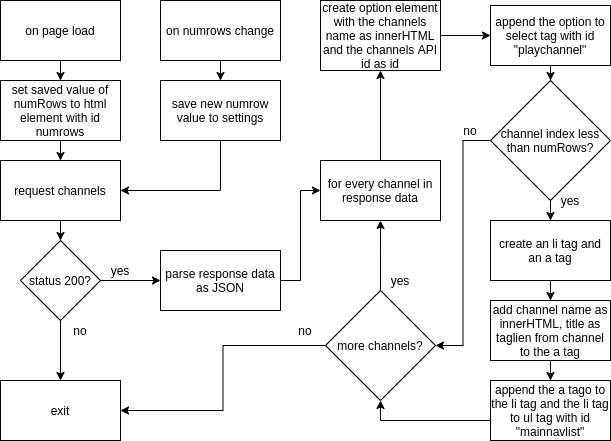

The diagram above was exported from draw.io. Its source (the exported page's mxGraphModel, read from the mxfile embedded in the PNG):
<mxGraphModel dx="1422" dy="833" grid="1" gridSize="10" guides="1" tooltips="1" connect="1" arrows="1" fold="1" page="1" pageScale="1" pageWidth="2000" pageHeight="2000" math="0" shadow="0">
  <root>
    <mxCell id="0" />
    <mxCell id="1" parent="0" />
    <mxCell id="sK4rs6RbN3mdAD_nlhEC-1" value="" style="edgeStyle=orthogonalEdgeStyle;rounded=0;orthogonalLoop=1;jettySize=auto;html=1;exitX=0.5;exitY=1;exitDx=0;exitDy=0;" parent="1" source="PefsJQPtOMHPx6LnxWSw-19" target="sK4rs6RbN3mdAD_nlhEC-5" edge="1">
      <mxGeometry relative="1" as="geometry">
        <mxPoint x="100" y="235" as="sourcePoint" />
      </mxGeometry>
    </mxCell>
    <mxCell id="sK4rs6RbN3mdAD_nlhEC-3" value="" style="edgeStyle=orthogonalEdgeStyle;rounded=0;orthogonalLoop=1;jettySize=auto;html=1;" parent="1" source="sK4rs6RbN3mdAD_nlhEC-5" target="sK4rs6RbN3mdAD_nlhEC-6" edge="1">
      <mxGeometry relative="1" as="geometry" />
    </mxCell>
    <mxCell id="PefsJQPtOMHPx6LnxWSw-21" style="edgeStyle=orthogonalEdgeStyle;rounded=0;orthogonalLoop=1;jettySize=auto;html=1;entryX=0;entryY=0.5;entryDx=0;entryDy=0;" parent="1" source="sK4rs6RbN3mdAD_nlhEC-5" target="sK4rs6RbN3mdAD_nlhEC-8" edge="1">
      <mxGeometry relative="1" as="geometry" />
    </mxCell>
    <mxCell id="sK4rs6RbN3mdAD_nlhEC-5" value="status 200?" style="rhombus;whiteSpace=wrap;html=1;" parent="1" vertex="1">
      <mxGeometry x="30" y="250" width="80" height="80" as="geometry" />
    </mxCell>
    <mxCell id="sK4rs6RbN3mdAD_nlhEC-6" value="exit" style="whiteSpace=wrap;html=1;" parent="1" vertex="1">
      <mxGeometry x="10" y="390" width="120" height="60" as="geometry" />
    </mxCell>
    <mxCell id="sK4rs6RbN3mdAD_nlhEC-7" value="" style="edgeStyle=orthogonalEdgeStyle;rounded=0;orthogonalLoop=1;jettySize=auto;html=1;entryX=0;entryY=0.5;entryDx=0;entryDy=0;exitX=1;exitY=0.5;exitDx=0;exitDy=0;" parent="1" source="sK4rs6RbN3mdAD_nlhEC-8" target="sK4rs6RbN3mdAD_nlhEC-10" edge="1">
      <mxGeometry relative="1" as="geometry" />
    </mxCell>
    <mxCell id="sK4rs6RbN3mdAD_nlhEC-8" value="parse response data as JSON" style="whiteSpace=wrap;html=1;" parent="1" vertex="1">
      <mxGeometry x="170" y="260" width="120" height="60" as="geometry" />
    </mxCell>
    <mxCell id="sK4rs6RbN3mdAD_nlhEC-9" value="" style="edgeStyle=orthogonalEdgeStyle;rounded=0;orthogonalLoop=1;jettySize=auto;html=1;" parent="1" source="sK4rs6RbN3mdAD_nlhEC-10" target="sK4rs6RbN3mdAD_nlhEC-12" edge="1">
      <mxGeometry relative="1" as="geometry" />
    </mxCell>
    <mxCell id="sK4rs6RbN3mdAD_nlhEC-10" value="for every channel in response data" style="whiteSpace=wrap;html=1;" parent="1" vertex="1">
      <mxGeometry x="330" y="170" width="120" height="60" as="geometry" />
    </mxCell>
    <mxCell id="sK4rs6RbN3mdAD_nlhEC-11" value="" style="edgeStyle=orthogonalEdgeStyle;rounded=0;orthogonalLoop=1;jettySize=auto;html=1;exitX=1;exitY=0.5;exitDx=0;exitDy=0;" parent="1" source="sK4rs6RbN3mdAD_nlhEC-12" target="sK4rs6RbN3mdAD_nlhEC-14" edge="1">
      <mxGeometry relative="1" as="geometry">
        <mxPoint x="450" y="120" as="sourcePoint" />
      </mxGeometry>
    </mxCell>
    <mxCell id="sK4rs6RbN3mdAD_nlhEC-12" value="create option element with the channels name as innerHTML and the channels API id as id" style="whiteSpace=wrap;html=1;" parent="1" vertex="1">
      <mxGeometry x="330" y="10" width="120" height="70" as="geometry" />
    </mxCell>
    <mxCell id="PefsJQPtOMHPx6LnxWSw-2" value="" style="edgeStyle=orthogonalEdgeStyle;rounded=0;orthogonalLoop=1;jettySize=auto;html=1;" parent="1" source="sK4rs6RbN3mdAD_nlhEC-14" target="PefsJQPtOMHPx6LnxWSw-1" edge="1">
      <mxGeometry relative="1" as="geometry" />
    </mxCell>
    <mxCell id="sK4rs6RbN3mdAD_nlhEC-14" value="append the option to select tag with id &quot;playchannel&quot;" style="whiteSpace=wrap;html=1;" parent="1" vertex="1">
      <mxGeometry x="500" y="15" width="120" height="60" as="geometry" />
    </mxCell>
    <mxCell id="sK4rs6RbN3mdAD_nlhEC-15" value="" style="edgeStyle=orthogonalEdgeStyle;rounded=0;orthogonalLoop=1;jettySize=auto;html=1;" parent="1" source="sK4rs6RbN3mdAD_nlhEC-16" target="sK4rs6RbN3mdAD_nlhEC-18" edge="1">
      <mxGeometry relative="1" as="geometry" />
    </mxCell>
    <mxCell id="sK4rs6RbN3mdAD_nlhEC-16" value="create an li tag and an a tag" style="whiteSpace=wrap;html=1;" parent="1" vertex="1">
      <mxGeometry x="500" y="230" width="120" height="60" as="geometry" />
    </mxCell>
    <mxCell id="sK4rs6RbN3mdAD_nlhEC-17" value="" style="edgeStyle=orthogonalEdgeStyle;rounded=0;orthogonalLoop=1;jettySize=auto;html=1;" parent="1" source="sK4rs6RbN3mdAD_nlhEC-18" target="sK4rs6RbN3mdAD_nlhEC-20" edge="1">
      <mxGeometry relative="1" as="geometry" />
    </mxCell>
    <mxCell id="sK4rs6RbN3mdAD_nlhEC-18" value="add channel name as innerHTML, title as taglien from channel to the a tag" style="whiteSpace=wrap;html=1;" parent="1" vertex="1">
      <mxGeometry x="500" y="310" width="120" height="60" as="geometry" />
    </mxCell>
    <mxCell id="PefsJQPtOMHPx6LnxWSw-27" style="edgeStyle=orthogonalEdgeStyle;rounded=0;orthogonalLoop=1;jettySize=auto;html=1;entryX=0.5;entryY=1;entryDx=0;entryDy=0;" parent="1" source="sK4rs6RbN3mdAD_nlhEC-20" target="sK4rs6RbN3mdAD_nlhEC-21" edge="1">
      <mxGeometry relative="1" as="geometry">
        <Array as="points">
          <mxPoint x="390" y="430" />
        </Array>
      </mxGeometry>
    </mxCell>
    <mxCell id="sK4rs6RbN3mdAD_nlhEC-20" value="append the a tago to the li tag and the li tag to ul tag with id &quot;mainnavlist&quot;" style="whiteSpace=wrap;html=1;" parent="1" vertex="1">
      <mxGeometry x="500" y="390" width="120" height="60" as="geometry" />
    </mxCell>
    <mxCell id="PefsJQPtOMHPx6LnxWSw-23" style="edgeStyle=orthogonalEdgeStyle;rounded=0;orthogonalLoop=1;jettySize=auto;html=1;entryX=0.5;entryY=1;entryDx=0;entryDy=0;" parent="1" source="sK4rs6RbN3mdAD_nlhEC-21" target="sK4rs6RbN3mdAD_nlhEC-10" edge="1">
      <mxGeometry relative="1" as="geometry">
        <Array as="points">
          <mxPoint x="390" y="260" />
          <mxPoint x="390" y="260" />
        </Array>
      </mxGeometry>
    </mxCell>
    <mxCell id="PefsJQPtOMHPx6LnxWSw-29" style="edgeStyle=orthogonalEdgeStyle;rounded=0;orthogonalLoop=1;jettySize=auto;html=1;entryX=1;entryY=0.5;entryDx=0;entryDy=0;" parent="1" source="sK4rs6RbN3mdAD_nlhEC-21" target="sK4rs6RbN3mdAD_nlhEC-6" edge="1">
      <mxGeometry relative="1" as="geometry" />
    </mxCell>
    <mxCell id="sK4rs6RbN3mdAD_nlhEC-21" value="more channels?" style="rhombus;whiteSpace=wrap;html=1;" parent="1" vertex="1">
      <mxGeometry x="335" y="300" width="110" height="110" as="geometry" />
    </mxCell>
    <mxCell id="sK4rs6RbN3mdAD_nlhEC-26" value="" style="edgeStyle=orthogonalEdgeStyle;rounded=0;orthogonalLoop=1;jettySize=auto;html=1;" parent="1" source="sK4rs6RbN3mdAD_nlhEC-27" target="sK4rs6RbN3mdAD_nlhEC-31" edge="1">
      <mxGeometry relative="1" as="geometry" />
    </mxCell>
    <mxCell id="sK4rs6RbN3mdAD_nlhEC-27" value="on page load" style="rounded=0;whiteSpace=wrap;html=1;" parent="1" vertex="1">
      <mxGeometry x="10" y="10" width="120" height="60" as="geometry" />
    </mxCell>
    <mxCell id="sK4rs6RbN3mdAD_nlhEC-28" value="" style="edgeStyle=orthogonalEdgeStyle;rounded=0;orthogonalLoop=1;jettySize=auto;html=1;" parent="1" source="sK4rs6RbN3mdAD_nlhEC-29" target="sK4rs6RbN3mdAD_nlhEC-30" edge="1">
      <mxGeometry relative="1" as="geometry" />
    </mxCell>
    <mxCell id="sK4rs6RbN3mdAD_nlhEC-29" value="on numrows change" style="rounded=0;whiteSpace=wrap;html=1;" parent="1" vertex="1">
      <mxGeometry x="170" y="10" width="120" height="60" as="geometry" />
    </mxCell>
    <mxCell id="PefsJQPtOMHPx6LnxWSw-18" style="edgeStyle=orthogonalEdgeStyle;rounded=0;orthogonalLoop=1;jettySize=auto;html=1;entryX=1;entryY=0.5;entryDx=0;entryDy=0;exitX=0.5;exitY=1;exitDx=0;exitDy=0;" parent="1" source="sK4rs6RbN3mdAD_nlhEC-30" target="PefsJQPtOMHPx6LnxWSw-19" edge="1">
      <mxGeometry relative="1" as="geometry">
        <mxPoint x="100" y="235" as="targetPoint" />
      </mxGeometry>
    </mxCell>
    <mxCell id="sK4rs6RbN3mdAD_nlhEC-30" value="save new numrow value to settings" style="whiteSpace=wrap;html=1;rounded=0;" parent="1" vertex="1">
      <mxGeometry x="170" y="90" width="120" height="60" as="geometry" />
    </mxCell>
    <mxCell id="PefsJQPtOMHPx6LnxWSw-20" value="" style="edgeStyle=orthogonalEdgeStyle;rounded=0;orthogonalLoop=1;jettySize=auto;html=1;" parent="1" source="sK4rs6RbN3mdAD_nlhEC-31" target="PefsJQPtOMHPx6LnxWSw-19" edge="1">
      <mxGeometry relative="1" as="geometry" />
    </mxCell>
    <mxCell id="sK4rs6RbN3mdAD_nlhEC-31" value="set saved value of numRows to html element with id numrows" style="whiteSpace=wrap;html=1;rounded=0;" parent="1" vertex="1">
      <mxGeometry x="10" y="90" width="120" height="60" as="geometry" />
    </mxCell>
    <mxCell id="PefsJQPtOMHPx6LnxWSw-3" style="edgeStyle=orthogonalEdgeStyle;rounded=0;orthogonalLoop=1;jettySize=auto;html=1;" parent="1" source="PefsJQPtOMHPx6LnxWSw-1" target="sK4rs6RbN3mdAD_nlhEC-16" edge="1">
      <mxGeometry relative="1" as="geometry" />
    </mxCell>
    <mxCell id="PefsJQPtOMHPx6LnxWSw-26" style="edgeStyle=orthogonalEdgeStyle;rounded=0;orthogonalLoop=1;jettySize=auto;html=1;entryX=1;entryY=0.5;entryDx=0;entryDy=0;" parent="1" source="PefsJQPtOMHPx6LnxWSw-1" target="sK4rs6RbN3mdAD_nlhEC-21" edge="1">
      <mxGeometry relative="1" as="geometry" />
    </mxCell>
    <mxCell id="PefsJQPtOMHPx6LnxWSw-1" value="channel index less than numRows?" style="rhombus;whiteSpace=wrap;html=1;" parent="1" vertex="1">
      <mxGeometry x="500" y="90" width="120" height="120" as="geometry" />
    </mxCell>
    <mxCell id="PefsJQPtOMHPx6LnxWSw-19" value="request channels" style="whiteSpace=wrap;html=1;rounded=0;" parent="1" vertex="1">
      <mxGeometry x="10" y="170" width="120" height="60" as="geometry" />
    </mxCell>
    <mxCell id="PefsJQPtOMHPx6LnxWSw-35" value="no" style="text;html=1;strokeColor=none;fillColor=none;align=center;verticalAlign=middle;whiteSpace=wrap;rounded=0;" parent="1" vertex="1">
      <mxGeometry x="295" y="330" width="40" height="20" as="geometry" />
    </mxCell>
    <mxCell id="PefsJQPtOMHPx6LnxWSw-36" value="no" style="text;html=1;strokeColor=none;fillColor=none;align=center;verticalAlign=middle;whiteSpace=wrap;rounded=0;" parent="1" vertex="1">
      <mxGeometry x="70" y="330" width="40" height="20" as="geometry" />
    </mxCell>
    <mxCell id="PefsJQPtOMHPx6LnxWSw-37" value="yes" style="text;html=1;strokeColor=none;fillColor=none;align=center;verticalAlign=middle;whiteSpace=wrap;rounded=0;" parent="1" vertex="1">
      <mxGeometry x="110" y="270" width="40" height="20" as="geometry" />
    </mxCell>
    <mxCell id="PefsJQPtOMHPx6LnxWSw-38" value="yes" style="text;html=1;strokeColor=none;fillColor=none;align=center;verticalAlign=middle;whiteSpace=wrap;rounded=0;" parent="1" vertex="1">
      <mxGeometry x="560" y="200" width="40" height="20" as="geometry" />
    </mxCell>
    <mxCell id="PefsJQPtOMHPx6LnxWSw-39" value="no" style="text;html=1;strokeColor=none;fillColor=none;align=center;verticalAlign=middle;whiteSpace=wrap;rounded=0;" parent="1" vertex="1">
      <mxGeometry x="460" y="130" width="40" height="20" as="geometry" />
    </mxCell>
    <mxCell id="PefsJQPtOMHPx6LnxWSw-40" value="yes" style="text;html=1;strokeColor=none;fillColor=none;align=center;verticalAlign=middle;whiteSpace=wrap;rounded=0;" parent="1" vertex="1">
      <mxGeometry x="390" y="280" width="40" height="20" as="geometry" />
    </mxCell>
  </root>
</mxGraphModel>